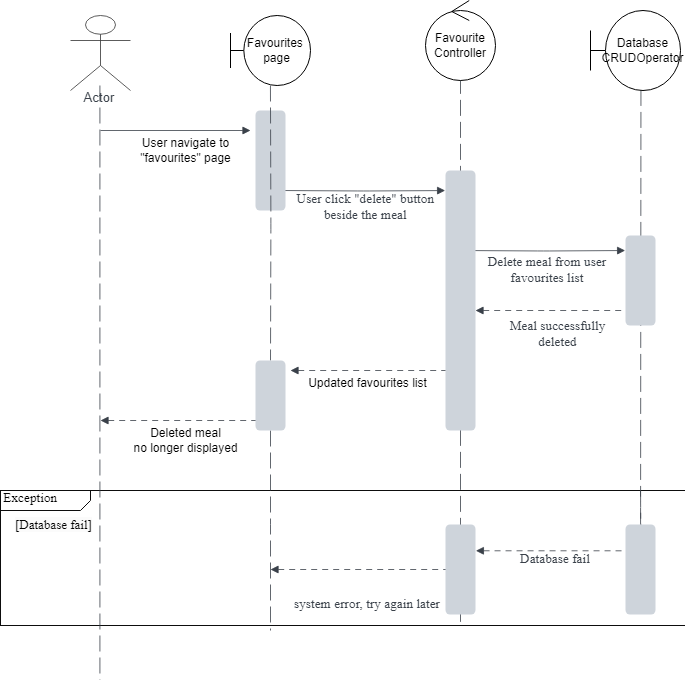

The diagram above was exported from draw.io. Its source (the exported page's mxGraphModel, read from the mxfile embedded in the PNG):
<mxGraphModel dx="2288" dy="412" grid="1" gridSize="10" guides="1" tooltips="1" connect="1" arrows="1" fold="1" page="1" pageScale="1" pageWidth="827" pageHeight="1169" math="0" shadow="0">
  <root>
    <mxCell id="0" />
    <mxCell id="1" parent="0" />
    <mxCell id="E2FzqxJl8TF-hkCGFPcT-1" value="&amp;nbsp;Exception" style="html=1;blockSpacing=1;whiteSpace=wrap;shape=mxgraph.sysml.package2;xSize=90;overflow=fill;fontSize=13.3;fontFamily=Liberation Serif;align=left;spacing=0;strokeColor=#0D0D0D;rounded=1;absoluteArcSize=1;arcSize=9;fillColor=none;strokeWidth=NaN;lucidId=XZ1heowmwpGN;" parent="1" vertex="1">
      <mxGeometry x="-70" y="600" width="685" height="135" as="geometry" />
    </mxCell>
    <mxCell id="E2FzqxJl8TF-hkCGFPcT-2" value="&lt;span style=&quot;color: rgb(0, 0, 0); font-family: &amp;quot;Liberation Serif&amp;quot;; font-size: 13px; font-style: normal; font-variant-ligatures: normal; font-variant-caps: normal; font-weight: 400; letter-spacing: normal; orphans: 2; text-align: left; text-indent: 0px; text-transform: none; widows: 2; word-spacing: 0px; -webkit-text-stroke-width: 0px; white-space: normal; background-color: rgb(251, 251, 251); text-decoration-thickness: initial; text-decoration-style: initial; text-decoration-color: initial; display: inline !important; float: none;&quot;&gt;[Database fail]&lt;/span&gt;" style="text;whiteSpace=wrap;html=1;" parent="E2FzqxJl8TF-hkCGFPcT-1" vertex="1">
      <mxGeometry x="13.047619047619047" y="20" width="143.52380952380952" height="40" as="geometry" />
    </mxCell>
    <mxCell id="E2FzqxJl8TF-hkCGFPcT-24" value="system error, try again later" style="html=1;overflow=block;blockSpacing=1;whiteSpace=wrap;fontSize=13.3;fontFamily=Liberation Serif;fontColor=#3a414a;spacing=0;rounded=1;absoluteArcSize=1;arcSize=9;fillColor=none;strokeWidth=1.5;strokeColor=none;lucidId=I61h4M09DS2Y;" parent="E2FzqxJl8TF-hkCGFPcT-1" vertex="1">
      <mxGeometry x="277" y="90" width="180" height="45" as="geometry" />
    </mxCell>
    <mxCell id="E2FzqxJl8TF-hkCGFPcT-18" value="" style="html=1;jettySize=18;whiteSpace=wrap;fontSize=13;strokeColor=#3a414a;strokeOpacity=100;dashed=1;fixDash=1;dashPattern=6 5;strokeWidth=0.8;rounded=1;arcSize=12;edgeStyle=orthogonalEdgeStyle;startArrow=block;startFill=1;endArrow=none;lucidId=721hrvP9da.v;" parent="E2FzqxJl8TF-hkCGFPcT-1" edge="1">
      <mxGeometry width="100" height="100" relative="1" as="geometry">
        <Array as="points" />
        <mxPoint x="270" y="79" as="sourcePoint" />
        <mxPoint x="447" y="79" as="targetPoint" />
      </mxGeometry>
    </mxCell>
    <mxCell id="E2FzqxJl8TF-hkCGFPcT-3" value="Actor" style="html=1;overflow=block;blockSpacing=1;shape=umlActor;labelPosition=center;verticalLabelPosition=bottom;verticalAlign=top;whiteSpace=nowrap;fontSize=13.3;fontColor=#3a414a;align=center;spacing=0;strokeColor=#333333;strokeOpacity=100;fillOpacity=100;rounded=1;absoluteArcSize=1;arcSize=12;fillColor=#ffffff;strokeWidth=0.8;lucidId=TQ1hQS0zCaDX;" parent="1" vertex="1">
      <mxGeometry y="125" width="60" height="75" as="geometry" />
    </mxCell>
    <mxCell id="E2FzqxJl8TF-hkCGFPcT-4" value="" style="html=1;jettySize=18;whiteSpace=wrap;fontSize=13;strokeColor=#3a414a;strokeOpacity=100;dashed=1;fixDash=1;dashPattern=16 6;strokeWidth=0.8;rounded=1;arcSize=12;edgeStyle=orthogonalEdgeStyle;startArrow=none;endArrow=none;exitX=0.5;exitY=0.474;exitPerimeter=0;lucidId=CV1hb.6QP6ea;" parent="1" edge="1">
      <mxGeometry width="100" height="100" relative="1" as="geometry">
        <Array as="points" />
        <mxPoint x="29.41" y="789.45" as="targetPoint" />
        <mxPoint x="29.41" y="194.99999999999994" as="sourcePoint" />
      </mxGeometry>
    </mxCell>
    <mxCell id="E2FzqxJl8TF-hkCGFPcT-5" value="" style="html=1;jettySize=18;whiteSpace=wrap;fontSize=13;strokeColor=#3a414a;strokeOpacity=100;dashed=1;fixDash=1;dashPattern=16 6;strokeWidth=0.8;rounded=1;arcSize=12;edgeStyle=orthogonalEdgeStyle;startArrow=none;endArrow=none;exitX=0.5;exitY=0.756;exitPerimeter=0;lucidId=LV1h_XUUvPoK;" parent="1" edge="1">
      <mxGeometry width="100" height="100" relative="1" as="geometry">
        <Array as="points" />
        <mxPoint x="390" y="735" as="targetPoint" />
        <mxPoint x="390" y="165.36" as="sourcePoint" />
      </mxGeometry>
    </mxCell>
    <mxCell id="E2FzqxJl8TF-hkCGFPcT-6" value="" style="html=1;jettySize=18;whiteSpace=wrap;fontSize=13;strokeColor=#3a414a;strokeOpacity=100;dashed=1;fixDash=1;dashPattern=16 6;strokeWidth=0.8;rounded=1;arcSize=12;edgeStyle=orthogonalEdgeStyle;startArrow=none;endArrow=none;lucidId=VV1hvM7Cj08j;" parent="1" edge="1">
      <mxGeometry width="100" height="100" relative="1" as="geometry">
        <Array as="points" />
        <mxPoint x="570" y="720" as="targetPoint" />
        <mxPoint x="590" y="150" as="sourcePoint" />
      </mxGeometry>
    </mxCell>
    <mxCell id="E2FzqxJl8TF-hkCGFPcT-7" value="" style="html=1;jettySize=18;whiteSpace=wrap;fontSize=13;strokeColor=#3a414a;strokeOpacity=100;strokeWidth=0.8;rounded=1;arcSize=12;edgeStyle=orthogonalEdgeStyle;startArrow=none;endArrow=block;endFill=1;lucidId=xW1hVIIAzRhs;" parent="1" edge="1">
      <mxGeometry width="100" height="100" relative="1" as="geometry">
        <Array as="points" />
        <mxPoint x="30" y="240" as="sourcePoint" />
        <mxPoint x="180" y="240" as="targetPoint" />
      </mxGeometry>
    </mxCell>
    <mxCell id="E2FzqxJl8TF-hkCGFPcT-9" value="User click &quot;delete&quot; button&amp;nbsp;&lt;br&gt;beside the meal&amp;nbsp;" style="html=1;overflow=block;blockSpacing=1;whiteSpace=wrap;fontSize=13.3;fontFamily=Liberation Serif;fontColor=#3a414a;spacing=0;rounded=1;absoluteArcSize=1;arcSize=9;fillColor=none;strokeWidth=1.5;strokeColor=none;lucidId=7W1h6cOy9-My;" parent="1" vertex="1">
      <mxGeometry x="207" y="293" width="180" height="45" as="geometry" />
    </mxCell>
    <mxCell id="E2FzqxJl8TF-hkCGFPcT-10" value="Delete meal from user &lt;br&gt;favourites list" style="html=1;overflow=block;blockSpacing=1;whiteSpace=wrap;fontSize=13.3;fontFamily=Liberation Serif;fontColor=#3a414a;spacing=0;rounded=1;absoluteArcSize=1;arcSize=9;fillColor=none;strokeWidth=1.5;strokeColor=none;lucidId=LY1hbfaGLMFx;" parent="1" vertex="1">
      <mxGeometry x="387" y="356" width="180" height="45" as="geometry" />
    </mxCell>
    <mxCell id="E2FzqxJl8TF-hkCGFPcT-11" value="" style="html=1;jettySize=18;whiteSpace=wrap;fontSize=13;strokeColor=#3a414a;strokeOpacity=100;strokeWidth=0.8;rounded=1;arcSize=12;edgeStyle=orthogonalEdgeStyle;startArrow=none;endArrow=block;endFill=1;entryX=-0.012;entryY=0.167;entryPerimeter=0;lucidId=LY1hLqC7_iJr;" parent="1" target="E2FzqxJl8TF-hkCGFPcT-22" edge="1">
      <mxGeometry width="100" height="100" relative="1" as="geometry">
        <Array as="points" />
        <mxPoint x="390" y="360" as="sourcePoint" />
      </mxGeometry>
    </mxCell>
    <mxCell id="E2FzqxJl8TF-hkCGFPcT-16" value="" style="html=1;jettySize=18;whiteSpace=wrap;fontSize=13;strokeColor=#3a414a;strokeOpacity=100;dashed=1;fixDash=1;dashPattern=6 5;strokeWidth=0.8;rounded=1;arcSize=12;edgeStyle=orthogonalEdgeStyle;startArrow=block;startFill=1;endArrow=none;exitX=1.012;exitY=0.292;exitPerimeter=0;lucidId=i21hKzTjf_w4;" parent="1" source="E2FzqxJl8TF-hkCGFPcT-21" edge="1">
      <mxGeometry width="100" height="100" relative="1" as="geometry">
        <Array as="points" />
        <mxPoint x="570" y="600" as="targetPoint" />
      </mxGeometry>
    </mxCell>
    <mxCell id="E2FzqxJl8TF-hkCGFPcT-17" value="Database fail" style="html=1;overflow=block;blockSpacing=1;whiteSpace=wrap;fontSize=13.3;fontFamily=Liberation Serif;fontColor=#3a414a;spacing=0;rounded=1;absoluteArcSize=1;arcSize=9;fillColor=none;strokeWidth=1.5;strokeColor=none;lucidId=l21hBvoDbEr.;" parent="1" vertex="1">
      <mxGeometry x="395" y="645" width="180" height="45" as="geometry" />
    </mxCell>
    <mxCell id="E2FzqxJl8TF-hkCGFPcT-19" value="" style="html=1;jettySize=18;whiteSpace=wrap;fontSize=13;strokeColor=#3a414a;strokeOpacity=100;strokeWidth=0.8;rounded=1;arcSize=12;edgeStyle=orthogonalEdgeStyle;startArrow=none;endArrow=block;endFill=1;entryX=-0.012;entryY=0.278;entryPerimeter=0;lucidId=031hgXLG.Rfa;" parent="1" edge="1">
      <mxGeometry width="100" height="100" relative="1" as="geometry">
        <Array as="points" />
        <mxPoint x="210" y="300" as="sourcePoint" />
        <mxPoint x="374.6399999999999" y="300.06000000000006" as="targetPoint" />
      </mxGeometry>
    </mxCell>
    <mxCell id="E2FzqxJl8TF-hkCGFPcT-21" value="" style="html=1;overflow=block;blockSpacing=1;whiteSpace=wrap;fontSize=13;spacing=0;strokeColor=#unset;fillOpacity=100;rounded=1;absoluteArcSize=1;arcSize=9;fillColor=#ced4db;strokeWidth=NaN;lucidId=r51hpzFrhLYa;" parent="1" vertex="1">
      <mxGeometry x="375" y="634" width="30" height="90" as="geometry" />
    </mxCell>
    <mxCell id="E2FzqxJl8TF-hkCGFPcT-23" value="" style="html=1;overflow=block;blockSpacing=1;whiteSpace=wrap;fontSize=13;spacing=0;strokeColor=#unset;fillOpacity=100;rounded=1;absoluteArcSize=1;arcSize=9;fillColor=#ced4db;strokeWidth=NaN;lucidId=A51hOwmmeK8_;" parent="1" vertex="1">
      <mxGeometry x="555" y="634" width="30" height="90" as="geometry" />
    </mxCell>
    <mxCell id="E2FzqxJl8TF-hkCGFPcT-25" value="Favourite Controller" style="ellipse;shape=umlControl;whiteSpace=wrap;html=1;" parent="1" vertex="1">
      <mxGeometry x="355" y="110" width="70" height="80" as="geometry" />
    </mxCell>
    <mxCell id="E2FzqxJl8TF-hkCGFPcT-26" value="Database&lt;br&gt;CRUDOperator" style="shape=umlBoundary;whiteSpace=wrap;html=1;" parent="1" vertex="1">
      <mxGeometry x="520" y="120" width="90" height="80" as="geometry" />
    </mxCell>
    <mxCell id="pr3leQ96w-w9VXpQ9wjz-3" value="" style="html=1;jettySize=18;whiteSpace=wrap;fontSize=13;strokeColor=#3a414a;strokeOpacity=100;dashed=1;fixDash=1;dashPattern=16 6;strokeWidth=0.8;rounded=1;arcSize=12;edgeStyle=orthogonalEdgeStyle;startArrow=none;endArrow=none;lucidId=VV1hvM7Cj08j;" parent="1" source="pr3leQ96w-w9VXpQ9wjz-15" edge="1">
      <mxGeometry width="100" height="100" relative="1" as="geometry">
        <Array as="points" />
        <mxPoint x="200" y="740" as="targetPoint" />
        <mxPoint x="199.9411764705883" y="195" as="sourcePoint" />
      </mxGeometry>
    </mxCell>
    <mxCell id="pr3leQ96w-w9VXpQ9wjz-4" value="Favourites&amp;nbsp;&lt;br&gt;page" style="shape=umlBoundary;whiteSpace=wrap;html=1;" parent="1" vertex="1">
      <mxGeometry x="160" y="125" width="80" height="70" as="geometry" />
    </mxCell>
    <mxCell id="pr3leQ96w-w9VXpQ9wjz-5" value="User navigate to&lt;br&gt;&quot;favourites&quot; page" style="text;html=1;align=center;verticalAlign=middle;resizable=0;points=[];autosize=1;strokeColor=none;fillColor=none;" parent="1" vertex="1">
      <mxGeometry x="60" y="240" width="110" height="40" as="geometry" />
    </mxCell>
    <mxCell id="E2FzqxJl8TF-hkCGFPcT-12" value="Meal successfully &lt;br&gt;deleted" style="html=1;overflow=block;blockSpacing=1;whiteSpace=wrap;fontSize=13.3;fontFamily=Liberation Serif;fontColor=#3a414a;spacing=0;rounded=1;absoluteArcSize=1;arcSize=9;fillColor=none;strokeWidth=1.5;strokeColor=none;lucidId=-01hr-vFJUvo;" parent="1" vertex="1">
      <mxGeometry x="405" y="420" width="165" height="45" as="geometry" />
    </mxCell>
    <mxCell id="pr3leQ96w-w9VXpQ9wjz-7" value="" style="html=1;jettySize=18;whiteSpace=wrap;fontSize=13;strokeColor=#3a414a;strokeOpacity=100;dashed=1;fixDash=1;dashPattern=6 5;strokeWidth=0.8;rounded=1;arcSize=12;edgeStyle=orthogonalEdgeStyle;startArrow=block;startFill=1;endArrow=none;lucidId=721hrvP9da.v;" parent="1" edge="1">
      <mxGeometry width="100" height="100" relative="1" as="geometry">
        <Array as="points" />
        <mxPoint x="405" y="420" as="sourcePoint" />
        <mxPoint x="582" y="420" as="targetPoint" />
      </mxGeometry>
    </mxCell>
    <mxCell id="E2FzqxJl8TF-hkCGFPcT-22" value="" style="html=1;overflow=block;blockSpacing=1;whiteSpace=wrap;fontSize=13;spacing=0;strokeColor=#unset;fillOpacity=100;rounded=1;absoluteArcSize=1;arcSize=9;fillColor=#ced4db;strokeWidth=NaN;lucidId=w51hFYb~eRNu;" parent="1" vertex="1">
      <mxGeometry x="555" y="345" width="30" height="90" as="geometry" />
    </mxCell>
    <mxCell id="pr3leQ96w-w9VXpQ9wjz-8" value="" style="html=1;overflow=block;blockSpacing=1;whiteSpace=wrap;fontSize=13;spacing=0;strokeColor=#unset;fillOpacity=100;rounded=1;absoluteArcSize=1;arcSize=9;fillColor=#ced4db;strokeWidth=NaN;lucidId=-41h~PLheCz-;" parent="1" vertex="1">
      <mxGeometry x="375" y="280" width="30" height="260" as="geometry" />
    </mxCell>
    <mxCell id="pr3leQ96w-w9VXpQ9wjz-11" value="" style="html=1;jettySize=18;whiteSpace=wrap;fontSize=13;strokeColor=#3a414a;strokeOpacity=100;dashed=1;fixDash=1;dashPattern=6 5;strokeWidth=0.8;rounded=1;arcSize=12;edgeStyle=orthogonalEdgeStyle;startArrow=block;startFill=1;endArrow=none;lucidId=721hrvP9da.v;" parent="1" edge="1">
      <mxGeometry width="100" height="100" relative="1" as="geometry">
        <Array as="points" />
        <mxPoint x="220" y="480" as="sourcePoint" />
        <mxPoint x="375" y="480" as="targetPoint" />
      </mxGeometry>
    </mxCell>
    <mxCell id="pr3leQ96w-w9VXpQ9wjz-12" value="" style="html=1;jettySize=18;whiteSpace=wrap;fontSize=13;strokeColor=#3a414a;strokeOpacity=100;dashed=1;fixDash=1;dashPattern=6 5;strokeWidth=0.8;rounded=1;arcSize=12;edgeStyle=orthogonalEdgeStyle;startArrow=block;startFill=1;endArrow=none;lucidId=721hrvP9da.v;" parent="1" edge="1">
      <mxGeometry width="100" height="100" relative="1" as="geometry">
        <Array as="points" />
        <mxPoint x="30" y="530" as="sourcePoint" />
        <mxPoint x="190" y="530" as="targetPoint" />
      </mxGeometry>
    </mxCell>
    <mxCell id="pr3leQ96w-w9VXpQ9wjz-13" value="" style="html=1;overflow=block;blockSpacing=1;whiteSpace=wrap;fontSize=13;spacing=0;strokeColor=#unset;fillOpacity=100;rounded=1;absoluteArcSize=1;arcSize=9;fillColor=#ced4db;strokeWidth=NaN;lucidId=-41h~PLheCz-;" parent="1" vertex="1">
      <mxGeometry x="185" y="220" width="30" height="100" as="geometry" />
    </mxCell>
    <mxCell id="pr3leQ96w-w9VXpQ9wjz-16" value="" style="html=1;jettySize=18;whiteSpace=wrap;fontSize=13;strokeColor=#3a414a;strokeOpacity=100;dashed=1;fixDash=1;dashPattern=16 6;strokeWidth=0.8;rounded=1;arcSize=12;edgeStyle=orthogonalEdgeStyle;startArrow=none;endArrow=none;lucidId=VV1hvM7Cj08j;" parent="1" target="pr3leQ96w-w9VXpQ9wjz-15" edge="1">
      <mxGeometry width="100" height="100" relative="1" as="geometry">
        <Array as="points" />
        <mxPoint x="200" y="740" as="targetPoint" />
        <mxPoint x="199.9411764705883" y="195" as="sourcePoint" />
      </mxGeometry>
    </mxCell>
    <mxCell id="pr3leQ96w-w9VXpQ9wjz-15" value="" style="html=1;overflow=block;blockSpacing=1;whiteSpace=wrap;fontSize=13;spacing=0;strokeColor=#unset;fillOpacity=100;rounded=1;absoluteArcSize=1;arcSize=9;fillColor=#ced4db;strokeWidth=NaN;lucidId=-41h~PLheCz-;" parent="1" vertex="1">
      <mxGeometry x="185" y="470" width="30" height="70" as="geometry" />
    </mxCell>
    <mxCell id="pr3leQ96w-w9VXpQ9wjz-18" value="Updated favourites list" style="text;html=1;align=center;verticalAlign=middle;resizable=0;points=[];autosize=1;strokeColor=none;fillColor=none;" parent="1" vertex="1">
      <mxGeometry x="227" y="478" width="140" height="30" as="geometry" />
    </mxCell>
    <mxCell id="pr3leQ96w-w9VXpQ9wjz-19" value="Deleted meal&lt;br&gt;no longer displayed" style="text;html=1;align=center;verticalAlign=middle;resizable=0;points=[];autosize=1;strokeColor=none;fillColor=none;" parent="1" vertex="1">
      <mxGeometry x="50" y="530" width="130" height="40" as="geometry" />
    </mxCell>
  </root>
</mxGraphModel>